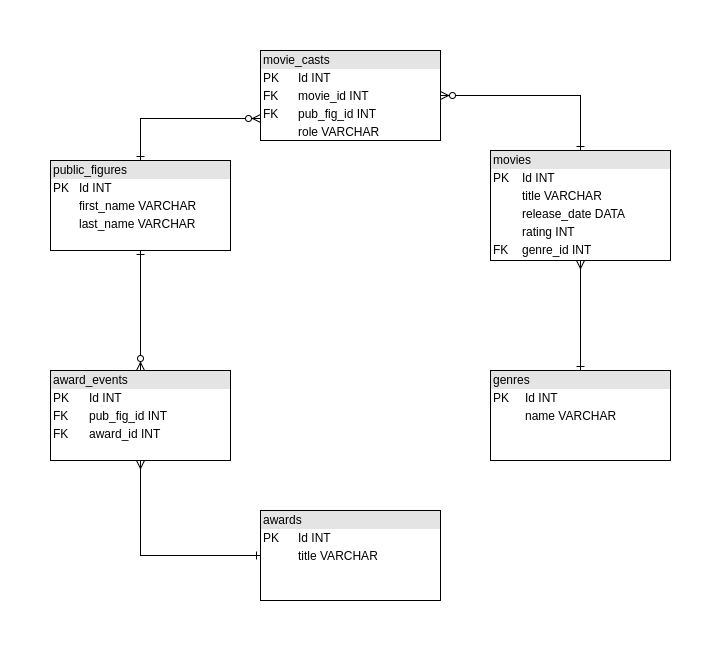

The diagram above was exported from draw.io. Its source (the exported page's mxGraphModel, read from the mxfile embedded in the PNG):
<mxGraphModel dx="1361" dy="871" grid="1" gridSize="10" guides="1" tooltips="1" connect="1" arrows="1" fold="1" page="1" pageScale="1" pageWidth="850" pageHeight="1100" background="#ffffff" math="0" shadow="0">
  <root>
    <mxCell id="0" />
    <mxCell id="1" parent="0" />
    <mxCell id="9" style="edgeStyle=orthogonalEdgeStyle;rounded=0;html=1;exitX=0.5;exitY=0;entryX=0;entryY=0.75;jettySize=auto;orthogonalLoop=1;endArrow=ERzeroToMany;endFill=1;startArrow=ERone;startFill=0;" edge="1" parent="1" source="2" target="7">
      <mxGeometry relative="1" as="geometry">
        <Array as="points">
          <mxPoint x="190" y="118" />
        </Array>
      </mxGeometry>
    </mxCell>
    <mxCell id="2" value="&lt;div style=&quot;box-sizing: border-box ; width: 100% ; background: #e4e4e4 ; padding: 2px&quot;&gt;public_figures&lt;/div&gt;&lt;table style=&quot;width: 100% ; font-size: 1em&quot; cellpadding=&quot;2&quot; cellspacing=&quot;0&quot;&gt;&lt;tbody&gt;&lt;tr&gt;&lt;td&gt;PK&lt;/td&gt;&lt;td&gt;Id INT&lt;/td&gt;&lt;/tr&gt;&lt;tr&gt;&lt;td&gt;&lt;br&gt;&lt;/td&gt;&lt;td&gt;first_name VARCHAR&lt;/td&gt;&lt;/tr&gt;&lt;tr&gt;&lt;td&gt;&lt;/td&gt;&lt;td&gt;last_name VARCHAR&lt;/td&gt;&lt;/tr&gt;&lt;/tbody&gt;&lt;/table&gt;" style="verticalAlign=top;align=left;overflow=fill;html=1;" vertex="1" parent="1">
      <mxGeometry x="100" y="160" width="180" height="90" as="geometry" />
    </mxCell>
    <mxCell id="12" style="edgeStyle=orthogonalEdgeStyle;rounded=0;html=1;exitX=0.5;exitY=0;entryX=1;entryY=0.5;startArrow=ERone;startFill=0;endArrow=ERzeroToMany;endFill=1;jettySize=auto;orthogonalLoop=1;" edge="1" parent="1" source="3" target="7">
      <mxGeometry relative="1" as="geometry" />
    </mxCell>
    <mxCell id="3" value="&lt;div style=&quot;box-sizing: border-box ; width: 100% ; background: #e4e4e4 ; padding: 2px&quot;&gt;movies&lt;/div&gt;&lt;table style=&quot;width: 100% ; font-size: 1em&quot; cellpadding=&quot;2&quot; cellspacing=&quot;0&quot;&gt;&lt;tbody&gt;&lt;tr&gt;&lt;td&gt;PK&lt;/td&gt;&lt;td&gt;Id INT&lt;/td&gt;&lt;/tr&gt;&lt;tr&gt;&lt;td&gt;&lt;br&gt;&lt;/td&gt;&lt;td&gt;title VARCHAR&lt;/td&gt;&lt;/tr&gt;&lt;tr&gt;&lt;td&gt;&lt;/td&gt;&lt;td&gt;release_date DATA&lt;/td&gt;&lt;/tr&gt;&lt;tr&gt;&lt;td&gt;&lt;br&gt;&lt;/td&gt;&lt;td&gt;rating INT&lt;/td&gt;&lt;/tr&gt;&lt;tr&gt;&lt;td&gt;FK&lt;/td&gt;&lt;td&gt;genre_id INT&lt;/td&gt;&lt;/tr&gt;&lt;/tbody&gt;&lt;/table&gt;" style="verticalAlign=top;align=left;overflow=fill;html=1;" vertex="1" parent="1">
      <mxGeometry x="540" y="150" width="180" height="110" as="geometry" />
    </mxCell>
    <mxCell id="13" style="edgeStyle=orthogonalEdgeStyle;rounded=0;html=1;exitX=0.5;exitY=0;entryX=0.5;entryY=1;startArrow=ERone;startFill=0;endArrow=ERmany;endFill=0;jettySize=auto;orthogonalLoop=1;" edge="1" parent="1" source="4" target="3">
      <mxGeometry relative="1" as="geometry" />
    </mxCell>
    <mxCell id="4" value="&lt;div style=&quot;box-sizing: border-box ; width: 100% ; background: #e4e4e4 ; padding: 2px&quot;&gt;genres&lt;/div&gt;&lt;table style=&quot;width: 100% ; font-size: 1em&quot; cellpadding=&quot;2&quot; cellspacing=&quot;0&quot;&gt;&lt;tbody&gt;&lt;tr&gt;&lt;td&gt;PK&lt;/td&gt;&lt;td&gt;Id INT&lt;/td&gt;&lt;/tr&gt;&lt;tr&gt;&lt;td&gt;&lt;br&gt;&lt;/td&gt;&lt;td&gt;name VARCHAR&lt;/td&gt;&lt;/tr&gt;&lt;/tbody&gt;&lt;/table&gt;" style="verticalAlign=top;align=left;overflow=fill;html=1;" vertex="1" parent="1">
      <mxGeometry x="540" y="370" width="180" height="90" as="geometry" />
    </mxCell>
    <mxCell id="5" value="&lt;div style=&quot;box-sizing: border-box ; width: 100% ; background: #e4e4e4 ; padding: 2px&quot;&gt;awards&lt;/div&gt;&lt;table style=&quot;width: 100% ; font-size: 1em&quot; cellpadding=&quot;2&quot; cellspacing=&quot;0&quot;&gt;&lt;tbody&gt;&lt;tr&gt;&lt;td&gt;PK&lt;/td&gt;&lt;td&gt;Id INT&lt;/td&gt;&lt;/tr&gt;&lt;tr&gt;&lt;td&gt;&lt;br&gt;&lt;/td&gt;&lt;td&gt;title VARCHAR&lt;/td&gt;&lt;/tr&gt;&lt;/tbody&gt;&lt;/table&gt;" style="verticalAlign=top;align=left;overflow=fill;html=1;" vertex="1" parent="1">
      <mxGeometry x="310" y="510" width="180" height="90" as="geometry" />
    </mxCell>
    <mxCell id="7" value="&lt;div style=&quot;box-sizing: border-box ; width: 100% ; background: #e4e4e4 ; padding: 2px&quot;&gt;movie_casts&lt;/div&gt;&lt;table style=&quot;width: 100% ; font-size: 1em&quot; cellpadding=&quot;2&quot; cellspacing=&quot;0&quot;&gt;&lt;tbody&gt;&lt;tr&gt;&lt;td&gt;PK&lt;/td&gt;&lt;td&gt;Id INT&lt;/td&gt;&lt;/tr&gt;&lt;tr&gt;&lt;td&gt;FK&lt;/td&gt;&lt;td&gt;movie_id INT&lt;/td&gt;&lt;/tr&gt;&lt;tr&gt;&lt;td&gt;FK&lt;/td&gt;&lt;td&gt;pub_fig_id INT&lt;/td&gt;&lt;/tr&gt;&lt;tr&gt;&lt;td&gt;&lt;br&gt;&lt;/td&gt;&lt;td&gt;role VARCHAR&lt;/td&gt;&lt;/tr&gt;&lt;/tbody&gt;&lt;/table&gt;" style="verticalAlign=top;align=left;overflow=fill;html=1;" vertex="1" parent="1">
      <mxGeometry x="310" y="50" width="180" height="90" as="geometry" />
    </mxCell>
    <mxCell id="19" style="edgeStyle=orthogonalEdgeStyle;rounded=0;html=1;exitX=0.5;exitY=0;entryX=0.5;entryY=1;startArrow=ERzeroToMany;startFill=1;endArrow=ERone;endFill=0;jettySize=auto;orthogonalLoop=1;" edge="1" parent="1" source="14" target="2">
      <mxGeometry relative="1" as="geometry" />
    </mxCell>
    <mxCell id="21" style="edgeStyle=orthogonalEdgeStyle;rounded=0;html=1;exitX=0.5;exitY=1;entryX=0;entryY=0.5;startArrow=ERmany;startFill=0;endArrow=ERone;endFill=0;jettySize=auto;orthogonalLoop=1;" edge="1" parent="1" source="14" target="5">
      <mxGeometry relative="1" as="geometry" />
    </mxCell>
    <mxCell id="14" value="&lt;div style=&quot;box-sizing: border-box ; width: 100% ; background: #e4e4e4 ; padding: 2px&quot;&gt;award_events&lt;/div&gt;&lt;table style=&quot;width: 100% ; font-size: 1em&quot; cellpadding=&quot;2&quot; cellspacing=&quot;0&quot;&gt;&lt;tbody&gt;&lt;tr&gt;&lt;td&gt;PK&lt;/td&gt;&lt;td&gt;Id INT&lt;/td&gt;&lt;/tr&gt;&lt;tr&gt;&lt;td&gt;FK&lt;/td&gt;&lt;td&gt;pub_fig_id INT&lt;/td&gt;&lt;/tr&gt;&lt;tr&gt;&lt;td&gt;FK&lt;/td&gt;&lt;td&gt;award_id INT&lt;/td&gt;&lt;/tr&gt;&lt;/tbody&gt;&lt;/table&gt;" style="verticalAlign=top;align=left;overflow=fill;html=1;" vertex="1" parent="1">
      <mxGeometry x="100" y="370" width="180" height="90" as="geometry" />
    </mxCell>
  </root>
</mxGraphModel>